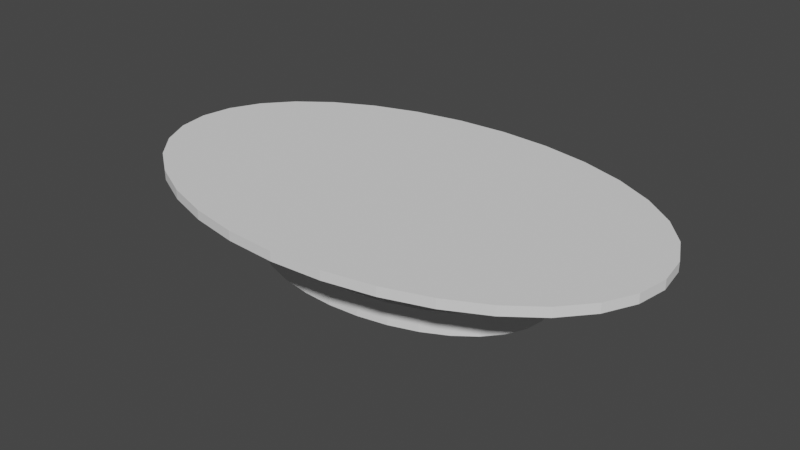 # Source: Table.blend  (saved by Blender 2.81.16; exported with 4.5.12 LTS)
import bpy
from mathutils import Matrix  # noqa: F401  (used for matrix-valued properties, if any)

bpy.ops.wm.read_factory_settings(use_empty=True)
scene = bpy.context.scene
scene.name = 'Scene'

# ---- collections
col_collection = bpy.data.collections.new('Collection'); scene.collection.children.link(col_collection)

# ---- world
world_world = bpy.data.worlds.new('World'); scene.world = world_world
world_world.use_nodes = True; world_world.node_tree.nodes.clear()
_N = world_world.node_tree.nodes; _L = world_world.node_tree.links
n0 = _N.new('ShaderNodeOutputWorld'); n0.name = 'World Output'; n0.location = (300, 300)
n1 = _N.new('ShaderNodeBackground'); n1.name = 'Background'; n1.location = (10, 300)
n1.inputs[0].default_value = (0.05088, 0.05088, 0.05088, 1.0)
_L.new(n1.outputs[0], n0.inputs[0])
n0.is_active_output = True
world_world.color = (0.05088, 0.05088, 0.05088)
world_world.use_sun_shadow = False
world_world.sun_shadow_jitter_overblur = 0.0

# ---- meshes
me_cylinder = bpy.data.meshes.new('Cylinder')
me_cylinder.from_pydata([(0.0, 1.0, -1.0), (0.0, 1.0, 1.0), (0.1951, 0.9808, -1.0), (0.1951, 0.9808, 1.0), (0.3827, 0.9239, -1.0), (0.3827, 0.9239, 1.0), (0.5556, 0.8315, -1.0), (0.5556, 0.8315, 1.0), (0.7071, 0.7071, -1.0), (0.7071, 0.7071, 1.0), (0.8315, 0.5556, -1.0), (0.8315, 0.5556, 1.0), (0.9239, 0.3827, -1.0), (0.9239, 0.3827, 1.0), (0.9808, 0.1951, -1.0), (0.9808, 0.1951, 1.0), (1.0, 7.55e-08, -1.0), (1.0, 7.55e-08, 1.0), (0.9808, -0.1951, -1.0), (0.9808, -0.1951, 1.0), (0.9239, -0.3827, -1.0), (0.9239, -0.3827, 1.0), (0.8315, -0.5556, -1.0), (0.8315, -0.5556, 1.0), (0.7071, -0.7071, -1.0), (0.7071, -0.7071, 1.0), (0.5556, -0.8315, -1.0), (0.5556, -0.8315, 1.0), (0.3827, -0.9239, -1.0), (0.3827, -0.9239, 1.0), (0.1951, -0.9808, -1.0), (0.1951, -0.9808, 1.0), (-3.258e-07, -1.0, -1.0), (-3.258e-07, -1.0, 1.0), (-0.1951, -0.9808, -1.0), (-0.1951, -0.9808, 1.0), (-0.3827, -0.9239, -1.0), (-0.3827, -0.9239, 1.0), (-0.5556, -0.8315, -1.0), (-0.5556, -0.8315, 1.0), (-0.7071, -0.7071, -1.0), (-0.7071, -0.7071, 1.0), (-0.8315, -0.5556, -1.0), (-0.8315, -0.5556, 1.0), (-0.9239, -0.3827, -1.0), (-0.9239, -0.3827, 1.0), (-0.9808, -0.1951, -1.0), (-0.9808, -0.1951, 1.0), (-1.0, 9.656e-07, -1.0), (-1.0, 9.656e-07, 1.0), (-0.9808, 0.1951, -1.0), (-0.9808, 0.1951, 1.0), (-0.9239, 0.3827, -1.0), (-0.9239, 0.3827, 1.0), (-0.8315, 0.5556, -1.0), (-0.8315, 0.5556, 1.0), (-0.7071, 0.7071, -1.0), (-0.7071, 0.7071, 1.0), (-0.5556, 0.8315, -1.0), (-0.5556, 0.8315, 1.0), (-0.3827, 0.9239, -1.0), (-0.3827, 0.9239, 1.0), (-0.1951, 0.9808, -1.0), (-0.1951, 0.9808, 1.0)], [], [(0, 1, 3, 2), (2, 3, 5, 4), (4, 5, 7, 6), (6, 7, 9, 8), (8, 9, 11, 10), (10, 11, 13, 12), (12, 13, 15, 14), (14, 15, 17, 16), (16, 17, 19, 18), (18, 19, 21, 20), (20, 21, 23, 22), (22, 23, 25, 24), (24, 25, 27, 26), (26, 27, 29, 28), (28, 29, 31, 30), (30, 31, 33, 32), (32, 33, 35, 34), (34, 35, 37, 36), (36, 37, 39, 38), (38, 39, 41, 40), (40, 41, 43, 42), (42, 43, 45, 44), (44, 45, 47, 46), (46, 47, 49, 48), (48, 49, 51, 50), (50, 51, 53, 52), (52, 53, 55, 54), (54, 55, 57, 56), (56, 57, 59, 58), (58, 59, 61, 60), (3, 1, 63, 61, 59, 57, 55, 53, 51, 49, 47, 45, 43, 41, 39, 37, 35, 33, 31, 29, 27, 25, 23, 21, 19, 17, 15, 13, 11, 9, 7, 5), (60, 61, 63, 62), (62, 63, 1, 0), (0, 2, 4, 6, 8, 10, 12, 14, 16, 18, 20, 22, 24, 26, 28, 30, 32, 34, 36, 38, 40, 42, 44, 46, 48, 50, 52, 54, 56, 58, 60, 62)])
_uv = me_cylinder.uv_layers.new(name='UVMap')
_uv.uv.foreach_set('vector', [1.0, 0.5, 1.0, 1.0, 0.9688, 1.0, 0.9688, 0.5, 0.9688, 0.5, 0.9688, 1.0, 0.9375, 1.0, 0.9375, 0.5, 0.9375, 0.5, 0.9375, 1.0, 0.9062, 1.0, 0.9062, 0.5, 0.9062, 0.5, 0.9062, 1.0, 0.875, 1.0, 0.875, 0.5, 0.875, 0.5, 0.875, 1.0, 0.8438, 1.0, 0.8438, 0.5, 0.8438, 0.5, 0.8438, 1.0, 0.8125, 1.0, 0.8125, 0.5, 0.8125, 0.5, 0.8125, 1.0, 0.7812, 1.0, 0.7812, 0.5, 0.7812, 0.5, 0.7812, 1.0, 0.75, 1.0, 0.75, 0.5, 0.75, 0.5, 0.75, 1.0, 0.7188, 1.0, 0.7188, 0.5, 0.7188, 0.5, 0.7188, 1.0, 0.6875, 1.0, 0.6875, 0.5, 0.6875, 0.5, 0.6875, 1.0, 0.6562, 1.0, 0.6562, 0.5, 0.6562, 0.5, 0.6562, 1.0, 0.625, 1.0, 0.625, 0.5, 0.625, 0.5, 0.625, 1.0, 0.5938, 1.0, 0.5938, 0.5, 0.5938, 0.5, 0.5938, 1.0, 0.5625, 1.0, 0.5625, 0.5, 0.5625, 0.5, 0.5625, 1.0, 0.5312, 1.0, 0.5312, 0.5, 0.5312, 0.5, 0.5312, 1.0, 0.5, 1.0, 0.5, 0.5, 0.5, 0.5, 0.5, 1.0, 0.4688, 1.0, 0.4688, 0.5, 0.4688, 0.5, 0.4688, 1.0, 0.4375, 1.0, 0.4375, 0.5, 0.4375, 0.5, 0.4375, 1.0, 0.4062, 1.0, 0.4062, 0.5, 0.4062, 0.5, 0.4062, 1.0, 0.375, 1.0, 0.375, 0.5, 0.375, 0.5, 0.375, 1.0, 0.3438, 1.0, 0.3438, 0.5, 0.3438, 0.5, 0.3438, 1.0, 0.3125, 1.0, 0.3125, 0.5, 0.3125, 0.5, 0.3125, 1.0, 0.2812, 1.0, 0.2812, 0.5, 0.2812, 0.5, 0.2812, 1.0, 0.25, 1.0, 0.25, 0.5, 0.25, 0.5, 0.25, 1.0, 0.2188, 1.0, 0.2188, 0.5, 0.2188, 0.5, 0.2188, 1.0, 0.1875, 1.0, 0.1875, 0.5, 0.1875, 0.5, 0.1875, 1.0, 0.1562, 1.0, 0.1562, 0.5, 0.1562, 0.5, 0.1562, 1.0, 0.125, 1.0, 0.125, 0.5, 0.125, 0.5, 0.125, 1.0, 0.09375, 1.0, 0.09375, 0.5, 0.09375, 0.5, 0.09375, 1.0, 0.0625, 1.0, 0.0625, 0.5, 0.2968, 0.4854, 0.25, 0.49, 0.2032, 0.4854, 0.1582, 0.4717, 0.1167, 0.4496, 0.08029, 0.4197, 0.05045, 0.3833, 0.02827, 0.3418, 0.01461, 0.2968, 0.01, 0.25, 0.01461, 0.2032, 0.02827, 0.1582, 0.05045, 0.1167, 0.08029, 0.08029, 0.1167, 0.05045, 0.1582, 0.02827, 0.2032, 0.01461, 0.25, 0.01, 0.2968, 0.01461, 0.3418, 0.02827, 0.3833, 0.05045, 0.4197, 0.08029, 0.4496, 0.1167, 0.4717, 0.1582, 0.4854, 0.2032, 0.49, 0.25, 0.4854, 0.2968, 0.4717, 0.3418, 0.4496, 0.3833, 0.4197, 0.4197, 0.3833, 0.4496, 0.3418, 0.4717, 0.0625, 0.5, 0.0625, 1.0, 0.03125, 1.0, 0.03125, 0.5, 0.03125, 0.5, 0.03125, 1.0, 0.0, 1.0, 0.0, 0.5, 0.75, 0.49, 0.7968, 0.4854, 0.8418, 0.4717, 0.8833, 0.4496, 0.9197, 0.4197, 0.9496, 0.3833, 0.9717, 0.3418, 0.9854, 0.2968, 0.99, 0.25, 0.9854, 0.2032, 0.9717, 0.1582, 0.9496, 0.1167, 0.9197, 0.08029, 0.8833, 0.05045, 0.8418, 0.02827, 0.7968, 0.01461, 0.75, 0.01, 0.7032, 0.01461, 0.6582, 0.02827, 0.6167, 0.05045, 0.5803, 0.08029, 0.5504, 0.1167, 0.5283, 0.1582, 0.5146, 0.2032, 0.51, 0.25, 0.5146, 0.2968, 0.5283, 0.3418, 0.5504, 0.3833, 0.5803, 0.4197, 0.6167, 0.4496, 0.6582, 0.4717, 0.7032, 0.4854])
me_cylinder.use_remesh_fix_poles = True
me_cylinder.use_remesh_preserve_attributes = False
me_cylinder.use_mirror_vertex_groups = False
me_cylinder.update()
me_cylinder_001 = bpy.data.meshes.new('Cylinder.001')
me_cylinder_001.from_pydata([(0.0, 1.0, -1.0), (0.0, 1.0, 1.0), (0.1951, 0.9808, -1.0), (0.1951, 0.9808, 1.0), (0.3827, 0.9239, -1.0), (0.3827, 0.9239, 1.0), (0.5556, 0.8315, -1.0), (0.5556, 0.8315, 1.0), (0.7071, 0.7071, -1.0), (0.7071, 0.7071, 1.0), (0.8315, 0.5556, -1.0), (0.8315, 0.5556, 1.0), (0.9239, 0.3827, -1.0), (0.9239, 0.3827, 1.0), (0.9808, 0.1951, -1.0), (0.9808, 0.1951, 1.0), (1.0, 7.55e-08, -1.0), (1.0, 7.55e-08, 1.0), (0.9808, -0.1951, -1.0), (0.9808, -0.1951, 1.0), (0.9239, -0.3827, -1.0), (0.9239, -0.3827, 1.0), (0.8315, -0.5556, -1.0), (0.8315, -0.5556, 1.0), (0.7071, -0.7071, -1.0), (0.7071, -0.7071, 1.0), (0.5556, -0.8315, -1.0), (0.5556, -0.8315, 1.0), (0.3827, -0.9239, -1.0), (0.3827, -0.9239, 1.0), (0.1951, -0.9808, -1.0), (0.1951, -0.9808, 1.0), (-3.258e-07, -1.0, -1.0), (-3.258e-07, -1.0, 1.0), (-0.1951, -0.9808, -1.0), (-0.1951, -0.9808, 1.0), (-0.3827, -0.9239, -1.0), (-0.3827, -0.9239, 1.0), (-0.5556, -0.8315, -1.0), (-0.5556, -0.8315, 1.0), (-0.7071, -0.7071, -1.0), (-0.7071, -0.7071, 1.0), (-0.8315, -0.5556, -1.0), (-0.8315, -0.5556, 1.0), (-0.9239, -0.3827, -1.0), (-0.9239, -0.3827, 1.0), (-0.9808, -0.1951, -1.0), (-0.9808, -0.1951, 1.0), (-1.0, 9.656e-07, -1.0), (-1.0, 9.656e-07, 1.0), (-0.9808, 0.1951, -1.0), (-0.9808, 0.1951, 1.0), (-0.9239, 0.3827, -1.0), (-0.9239, 0.3827, 1.0), (-0.8315, 0.5556, -1.0), (-0.8315, 0.5556, 1.0), (-0.7071, 0.7071, -1.0), (-0.7071, 0.7071, 1.0), (-0.5556, 0.8315, -1.0), (-0.5556, 0.8315, 1.0), (-0.3827, 0.9239, -1.0), (-0.3827, 0.9239, 1.0), (-0.1951, 0.9808, -1.0), (-0.1951, 0.9808, 1.0)], [], [(0, 1, 3, 2), (2, 3, 5, 4), (4, 5, 7, 6), (6, 7, 9, 8), (8, 9, 11, 10), (10, 11, 13, 12), (12, 13, 15, 14), (14, 15, 17, 16), (16, 17, 19, 18), (18, 19, 21, 20), (20, 21, 23, 22), (22, 23, 25, 24), (24, 25, 27, 26), (26, 27, 29, 28), (28, 29, 31, 30), (30, 31, 33, 32), (32, 33, 35, 34), (34, 35, 37, 36), (36, 37, 39, 38), (38, 39, 41, 40), (40, 41, 43, 42), (42, 43, 45, 44), (44, 45, 47, 46), (46, 47, 49, 48), (48, 49, 51, 50), (50, 51, 53, 52), (52, 53, 55, 54), (54, 55, 57, 56), (56, 57, 59, 58), (58, 59, 61, 60), (3, 1, 63, 61, 59, 57, 55, 53, 51, 49, 47, 45, 43, 41, 39, 37, 35, 33, 31, 29, 27, 25, 23, 21, 19, 17, 15, 13, 11, 9, 7, 5), (60, 61, 63, 62), (62, 63, 1, 0), (0, 2, 4, 6, 8, 10, 12, 14, 16, 18, 20, 22, 24, 26, 28, 30, 32, 34, 36, 38, 40, 42, 44, 46, 48, 50, 52, 54, 56, 58, 60, 62)])
_uv = me_cylinder_001.uv_layers.new(name='UVMap')
_uv.uv.foreach_set('vector', [1.0, 0.5, 1.0, 1.0, 0.9688, 1.0, 0.9688, 0.5, 0.9688, 0.5, 0.9688, 1.0, 0.9375, 1.0, 0.9375, 0.5, 0.9375, 0.5, 0.9375, 1.0, 0.9062, 1.0, 0.9062, 0.5, 0.9062, 0.5, 0.9062, 1.0, 0.875, 1.0, 0.875, 0.5, 0.875, 0.5, 0.875, 1.0, 0.8438, 1.0, 0.8438, 0.5, 0.8438, 0.5, 0.8438, 1.0, 0.8125, 1.0, 0.8125, 0.5, 0.8125, 0.5, 0.8125, 1.0, 0.7812, 1.0, 0.7812, 0.5, 0.7812, 0.5, 0.7812, 1.0, 0.75, 1.0, 0.75, 0.5, 0.75, 0.5, 0.75, 1.0, 0.7188, 1.0, 0.7188, 0.5, 0.7188, 0.5, 0.7188, 1.0, 0.6875, 1.0, 0.6875, 0.5, 0.6875, 0.5, 0.6875, 1.0, 0.6562, 1.0, 0.6562, 0.5, 0.6562, 0.5, 0.6562, 1.0, 0.625, 1.0, 0.625, 0.5, 0.625, 0.5, 0.625, 1.0, 0.5938, 1.0, 0.5938, 0.5, 0.5938, 0.5, 0.5938, 1.0, 0.5625, 1.0, 0.5625, 0.5, 0.5625, 0.5, 0.5625, 1.0, 0.5312, 1.0, 0.5312, 0.5, 0.5312, 0.5, 0.5312, 1.0, 0.5, 1.0, 0.5, 0.5, 0.5, 0.5, 0.5, 1.0, 0.4688, 1.0, 0.4688, 0.5, 0.4688, 0.5, 0.4688, 1.0, 0.4375, 1.0, 0.4375, 0.5, 0.4375, 0.5, 0.4375, 1.0, 0.4062, 1.0, 0.4062, 0.5, 0.4062, 0.5, 0.4062, 1.0, 0.375, 1.0, 0.375, 0.5, 0.375, 0.5, 0.375, 1.0, 0.3438, 1.0, 0.3438, 0.5, 0.3438, 0.5, 0.3438, 1.0, 0.3125, 1.0, 0.3125, 0.5, 0.3125, 0.5, 0.3125, 1.0, 0.2812, 1.0, 0.2812, 0.5, 0.2812, 0.5, 0.2812, 1.0, 0.25, 1.0, 0.25, 0.5, 0.25, 0.5, 0.25, 1.0, 0.2188, 1.0, 0.2188, 0.5, 0.2188, 0.5, 0.2188, 1.0, 0.1875, 1.0, 0.1875, 0.5, 0.1875, 0.5, 0.1875, 1.0, 0.1562, 1.0, 0.1562, 0.5, 0.1562, 0.5, 0.1562, 1.0, 0.125, 1.0, 0.125, 0.5, 0.125, 0.5, 0.125, 1.0, 0.09375, 1.0, 0.09375, 0.5, 0.09375, 0.5, 0.09375, 1.0, 0.0625, 1.0, 0.0625, 0.5, 0.2968, 0.4854, 0.25, 0.49, 0.2032, 0.4854, 0.1582, 0.4717, 0.1167, 0.4496, 0.08029, 0.4197, 0.05045, 0.3833, 0.02827, 0.3418, 0.01461, 0.2968, 0.01, 0.25, 0.01461, 0.2032, 0.02827, 0.1582, 0.05045, 0.1167, 0.08029, 0.08029, 0.1167, 0.05045, 0.1582, 0.02827, 0.2032, 0.01461, 0.25, 0.01, 0.2968, 0.01461, 0.3418, 0.02827, 0.3833, 0.05045, 0.4197, 0.08029, 0.4496, 0.1167, 0.4717, 0.1582, 0.4854, 0.2032, 0.49, 0.25, 0.4854, 0.2968, 0.4717, 0.3418, 0.4496, 0.3833, 0.4197, 0.4197, 0.3833, 0.4496, 0.3418, 0.4717, 0.0625, 0.5, 0.0625, 1.0, 0.03125, 1.0, 0.03125, 0.5, 0.03125, 0.5, 0.03125, 1.0, 0.0, 1.0, 0.0, 0.5, 0.75, 0.49, 0.7968, 0.4854, 0.8418, 0.4717, 0.8833, 0.4496, 0.9197, 0.4197, 0.9496, 0.3833, 0.9717, 0.3418, 0.9854, 0.2968, 0.99, 0.25, 0.9854, 0.2032, 0.9717, 0.1582, 0.9496, 0.1167, 0.9197, 0.08029, 0.8833, 0.05045, 0.8418, 0.02827, 0.7968, 0.01461, 0.75, 0.01, 0.7032, 0.01461, 0.6582, 0.02827, 0.6167, 0.05045, 0.5803, 0.08029, 0.5504, 0.1167, 0.5283, 0.1582, 0.5146, 0.2032, 0.51, 0.25, 0.5146, 0.2968, 0.5283, 0.3418, 0.5504, 0.3833, 0.5803, 0.4197, 0.6167, 0.4496, 0.6582, 0.4717, 0.7032, 0.4854])
me_cylinder_001.use_remesh_fix_poles = True
me_cylinder_001.use_remesh_preserve_attributes = False
me_cylinder_001.use_mirror_vertex_groups = False
me_cylinder_001.update()
me_cylinder_002 = bpy.data.meshes.new('Cylinder.002')
me_cylinder_002.from_pydata([(0.0, 1.0, -1.0), (0.0, 1.0, 1.0), (0.1951, 0.9808, -1.0), (0.1951, 0.9808, 1.0), (0.3827, 0.9239, -1.0), (0.3827, 0.9239, 1.0), (0.5556, 0.8315, -1.0), (0.5556, 0.8315, 1.0), (0.7071, 0.7071, -1.0), (0.7071, 0.7071, 1.0), (0.8315, 0.5556, -1.0), (0.8315, 0.5556, 1.0), (0.9239, 0.3827, -1.0), (0.9239, 0.3827, 1.0), (0.9808, 0.1951, -1.0), (0.9808, 0.1951, 1.0), (1.0, 7.55e-08, -1.0), (1.0, 7.55e-08, 1.0), (0.9808, -0.1951, -1.0), (0.9808, -0.1951, 1.0), (0.9239, -0.3827, -1.0), (0.9239, -0.3827, 1.0), (0.8315, -0.5556, -1.0), (0.8315, -0.5556, 1.0), (0.7071, -0.7071, -1.0), (0.7071, -0.7071, 1.0), (0.5556, -0.8315, -1.0), (0.5556, -0.8315, 1.0), (0.3827, -0.9239, -1.0), (0.3827, -0.9239, 1.0), (0.1951, -0.9808, -1.0), (0.1951, -0.9808, 1.0), (-3.258e-07, -1.0, -1.0), (-3.258e-07, -1.0, 1.0), (-0.1951, -0.9808, -1.0), (-0.1951, -0.9808, 1.0), (-0.3827, -0.9239, -1.0), (-0.3827, -0.9239, 1.0), (-0.5556, -0.8315, -1.0), (-0.5556, -0.8315, 1.0), (-0.7071, -0.7071, -1.0), (-0.7071, -0.7071, 1.0), (-0.8315, -0.5556, -1.0), (-0.8315, -0.5556, 1.0), (-0.9239, -0.3827, -1.0), (-0.9239, -0.3827, 1.0), (-0.9808, -0.1951, -1.0), (-0.9808, -0.1951, 1.0), (-1.0, 9.656e-07, -1.0), (-1.0, 9.656e-07, 1.0), (-0.9808, 0.1951, -1.0), (-0.9808, 0.1951, 1.0), (-0.9239, 0.3827, -1.0), (-0.9239, 0.3827, 1.0), (-0.8315, 0.5556, -1.0), (-0.8315, 0.5556, 1.0), (-0.7071, 0.7071, -1.0), (-0.7071, 0.7071, 1.0), (-0.5556, 0.8315, -1.0), (-0.5556, 0.8315, 1.0), (-0.3827, 0.9239, -1.0), (-0.3827, 0.9239, 1.0), (-0.1951, 0.9808, -1.0), (-0.1951, 0.9808, 1.0)], [], [(0, 1, 3, 2), (2, 3, 5, 4), (4, 5, 7, 6), (6, 7, 9, 8), (8, 9, 11, 10), (10, 11, 13, 12), (12, 13, 15, 14), (14, 15, 17, 16), (16, 17, 19, 18), (18, 19, 21, 20), (20, 21, 23, 22), (22, 23, 25, 24), (24, 25, 27, 26), (26, 27, 29, 28), (28, 29, 31, 30), (30, 31, 33, 32), (32, 33, 35, 34), (34, 35, 37, 36), (36, 37, 39, 38), (38, 39, 41, 40), (40, 41, 43, 42), (42, 43, 45, 44), (44, 45, 47, 46), (46, 47, 49, 48), (48, 49, 51, 50), (50, 51, 53, 52), (52, 53, 55, 54), (54, 55, 57, 56), (56, 57, 59, 58), (58, 59, 61, 60), (3, 1, 63, 61, 59, 57, 55, 53, 51, 49, 47, 45, 43, 41, 39, 37, 35, 33, 31, 29, 27, 25, 23, 21, 19, 17, 15, 13, 11, 9, 7, 5), (60, 61, 63, 62), (62, 63, 1, 0), (0, 2, 4, 6, 8, 10, 12, 14, 16, 18, 20, 22, 24, 26, 28, 30, 32, 34, 36, 38, 40, 42, 44, 46, 48, 50, 52, 54, 56, 58, 60, 62)])
_uv = me_cylinder_002.uv_layers.new(name='UVMap')
_uv.uv.foreach_set('vector', [1.0, 0.5, 1.0, 1.0, 0.9688, 1.0, 0.9688, 0.5, 0.9688, 0.5, 0.9688, 1.0, 0.9375, 1.0, 0.9375, 0.5, 0.9375, 0.5, 0.9375, 1.0, 0.9062, 1.0, 0.9062, 0.5, 0.9062, 0.5, 0.9062, 1.0, 0.875, 1.0, 0.875, 0.5, 0.875, 0.5, 0.875, 1.0, 0.8438, 1.0, 0.8438, 0.5, 0.8438, 0.5, 0.8438, 1.0, 0.8125, 1.0, 0.8125, 0.5, 0.8125, 0.5, 0.8125, 1.0, 0.7812, 1.0, 0.7812, 0.5, 0.7812, 0.5, 0.7812, 1.0, 0.75, 1.0, 0.75, 0.5, 0.75, 0.5, 0.75, 1.0, 0.7188, 1.0, 0.7188, 0.5, 0.7188, 0.5, 0.7188, 1.0, 0.6875, 1.0, 0.6875, 0.5, 0.6875, 0.5, 0.6875, 1.0, 0.6562, 1.0, 0.6562, 0.5, 0.6562, 0.5, 0.6562, 1.0, 0.625, 1.0, 0.625, 0.5, 0.625, 0.5, 0.625, 1.0, 0.5938, 1.0, 0.5938, 0.5, 0.5938, 0.5, 0.5938, 1.0, 0.5625, 1.0, 0.5625, 0.5, 0.5625, 0.5, 0.5625, 1.0, 0.5312, 1.0, 0.5312, 0.5, 0.5312, 0.5, 0.5312, 1.0, 0.5, 1.0, 0.5, 0.5, 0.5, 0.5, 0.5, 1.0, 0.4688, 1.0, 0.4688, 0.5, 0.4688, 0.5, 0.4688, 1.0, 0.4375, 1.0, 0.4375, 0.5, 0.4375, 0.5, 0.4375, 1.0, 0.4062, 1.0, 0.4062, 0.5, 0.4062, 0.5, 0.4062, 1.0, 0.375, 1.0, 0.375, 0.5, 0.375, 0.5, 0.375, 1.0, 0.3438, 1.0, 0.3438, 0.5, 0.3438, 0.5, 0.3438, 1.0, 0.3125, 1.0, 0.3125, 0.5, 0.3125, 0.5, 0.3125, 1.0, 0.2812, 1.0, 0.2812, 0.5, 0.2812, 0.5, 0.2812, 1.0, 0.25, 1.0, 0.25, 0.5, 0.25, 0.5, 0.25, 1.0, 0.2188, 1.0, 0.2188, 0.5, 0.2188, 0.5, 0.2188, 1.0, 0.1875, 1.0, 0.1875, 0.5, 0.1875, 0.5, 0.1875, 1.0, 0.1562, 1.0, 0.1562, 0.5, 0.1562, 0.5, 0.1562, 1.0, 0.125, 1.0, 0.125, 0.5, 0.125, 0.5, 0.125, 1.0, 0.09375, 1.0, 0.09375, 0.5, 0.09375, 0.5, 0.09375, 1.0, 0.0625, 1.0, 0.0625, 0.5, 0.2968, 0.4854, 0.25, 0.49, 0.2032, 0.4854, 0.1582, 0.4717, 0.1167, 0.4496, 0.08029, 0.4197, 0.05045, 0.3833, 0.02827, 0.3418, 0.01461, 0.2968, 0.01, 0.25, 0.01461, 0.2032, 0.02827, 0.1582, 0.05045, 0.1167, 0.08029, 0.08029, 0.1167, 0.05045, 0.1582, 0.02827, 0.2032, 0.01461, 0.25, 0.01, 0.2968, 0.01461, 0.3418, 0.02827, 0.3833, 0.05045, 0.4197, 0.08029, 0.4496, 0.1167, 0.4717, 0.1582, 0.4854, 0.2032, 0.49, 0.25, 0.4854, 0.2968, 0.4717, 0.3418, 0.4496, 0.3833, 0.4197, 0.4197, 0.3833, 0.4496, 0.3418, 0.4717, 0.0625, 0.5, 0.0625, 1.0, 0.03125, 1.0, 0.03125, 0.5, 0.03125, 0.5, 0.03125, 1.0, 0.0, 1.0, 0.0, 0.5, 0.75, 0.49, 0.7968, 0.4854, 0.8418, 0.4717, 0.8833, 0.4496, 0.9197, 0.4197, 0.9496, 0.3833, 0.9717, 0.3418, 0.9854, 0.2968, 0.99, 0.25, 0.9854, 0.2032, 0.9717, 0.1582, 0.9496, 0.1167, 0.9197, 0.08029, 0.8833, 0.05045, 0.8418, 0.02827, 0.7968, 0.01461, 0.75, 0.01, 0.7032, 0.01461, 0.6582, 0.02827, 0.6167, 0.05045, 0.5803, 0.08029, 0.5504, 0.1167, 0.5283, 0.1582, 0.5146, 0.2032, 0.51, 0.25, 0.5146, 0.2968, 0.5283, 0.3418, 0.5504, 0.3833, 0.5803, 0.4197, 0.6167, 0.4496, 0.6582, 0.4717, 0.7032, 0.4854])
me_cylinder_002.use_remesh_fix_poles = True
me_cylinder_002.use_remesh_preserve_attributes = False
me_cylinder_002.use_mirror_vertex_groups = False
me_cylinder_002.update()

# ---- objects
ob_cylinder = bpy.data.objects.new('Cylinder', me_cylinder)
ob_cylinder_001 = bpy.data.objects.new('Cylinder.001', me_cylinder_001)
ob_cylinder_002 = bpy.data.objects.new('Cylinder.002', me_cylinder_002)

# ---- transforms, parenting, visibility, modifiers, constraints
ob_cylinder.location = (0.0, 0.0, 0.7515)
ob_cylinder.scale = (2.614, 1.602, 0.74)
ob_cylinder.lineart.crease_threshold = 0.0
ob_cylinder_001.location = (0.0, 0.0, 1.61)
ob_cylinder_001.scale = (5.552, 3.402, 0.1)
ob_cylinder_001.lineart.crease_threshold = 0.0
ob_cylinder_002.location = (0.0, 0.0, 0.2489)
ob_cylinder_002.scale = (3.299, 2.022, 0.2342)
ob_cylinder_002.lineart.crease_threshold = 0.0

# ---- collection membership
col_collection.objects.link(ob_cylinder)
col_collection.objects.link(ob_cylinder_001)
col_collection.objects.link(ob_cylinder_002)

# ---- scene / render settings (as saved in the file)
scene.frame_start = 1; scene.frame_end = 250; scene.frame_set(1)
scene.render.engine = 'BLENDER_EEVEE_NEXT'
scene.cycles.use_denoising = False
scene.cycles.samples = 128
scene.cycles.sampling_pattern = 'TABULATED_SOBOL'
scene.cycles.use_adaptive_sampling = False
scene.cycles.use_light_tree = False
scene.view_settings.view_transform = 'Filmic'
bpy.context.view_layer.update()

# ---- added for rendering (the .blend has no active camera and no usable light): camera, sun
cam_auto = bpy.data.cameras.new('AutoCamera')
cam_auto.lens = 50.0
cam_auto.sensor_width = 36.0
cam_auto.clip_end = 1000.0
ob_auto_camera = bpy.data.objects.new('AutoCamera', cam_auto)
scene.collection.objects.link(ob_auto_camera)
ob_auto_camera.location = (12.1516, -14.5819, 10.5821)
ob_auto_camera.rotation_euler = (1.09748, -7.21219e-08, 0.694738)
scene.camera = ob_auto_camera
light_auto_sun = bpy.data.lights.new('AutoSun', 'SUN')
light_auto_sun.energy = 3.0
light_auto_sun.angle = 0.0523599
ob_auto_sun = bpy.data.objects.new('AutoSun', light_auto_sun)
scene.collection.objects.link(ob_auto_sun)
ob_auto_sun.rotation_euler = (0.872665, 0.174533, 0.523599)
bpy.context.view_layer.update()
